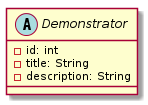

The diagram above was rendered by PlantUML. Its source (embedded in the PNG):
@startuml

    abstract class Demonstrator {
        [[../../../de/elmma/model/Demonstrator.html]]
        -id: int
        -title: String
        -description: String
    }

@enduml